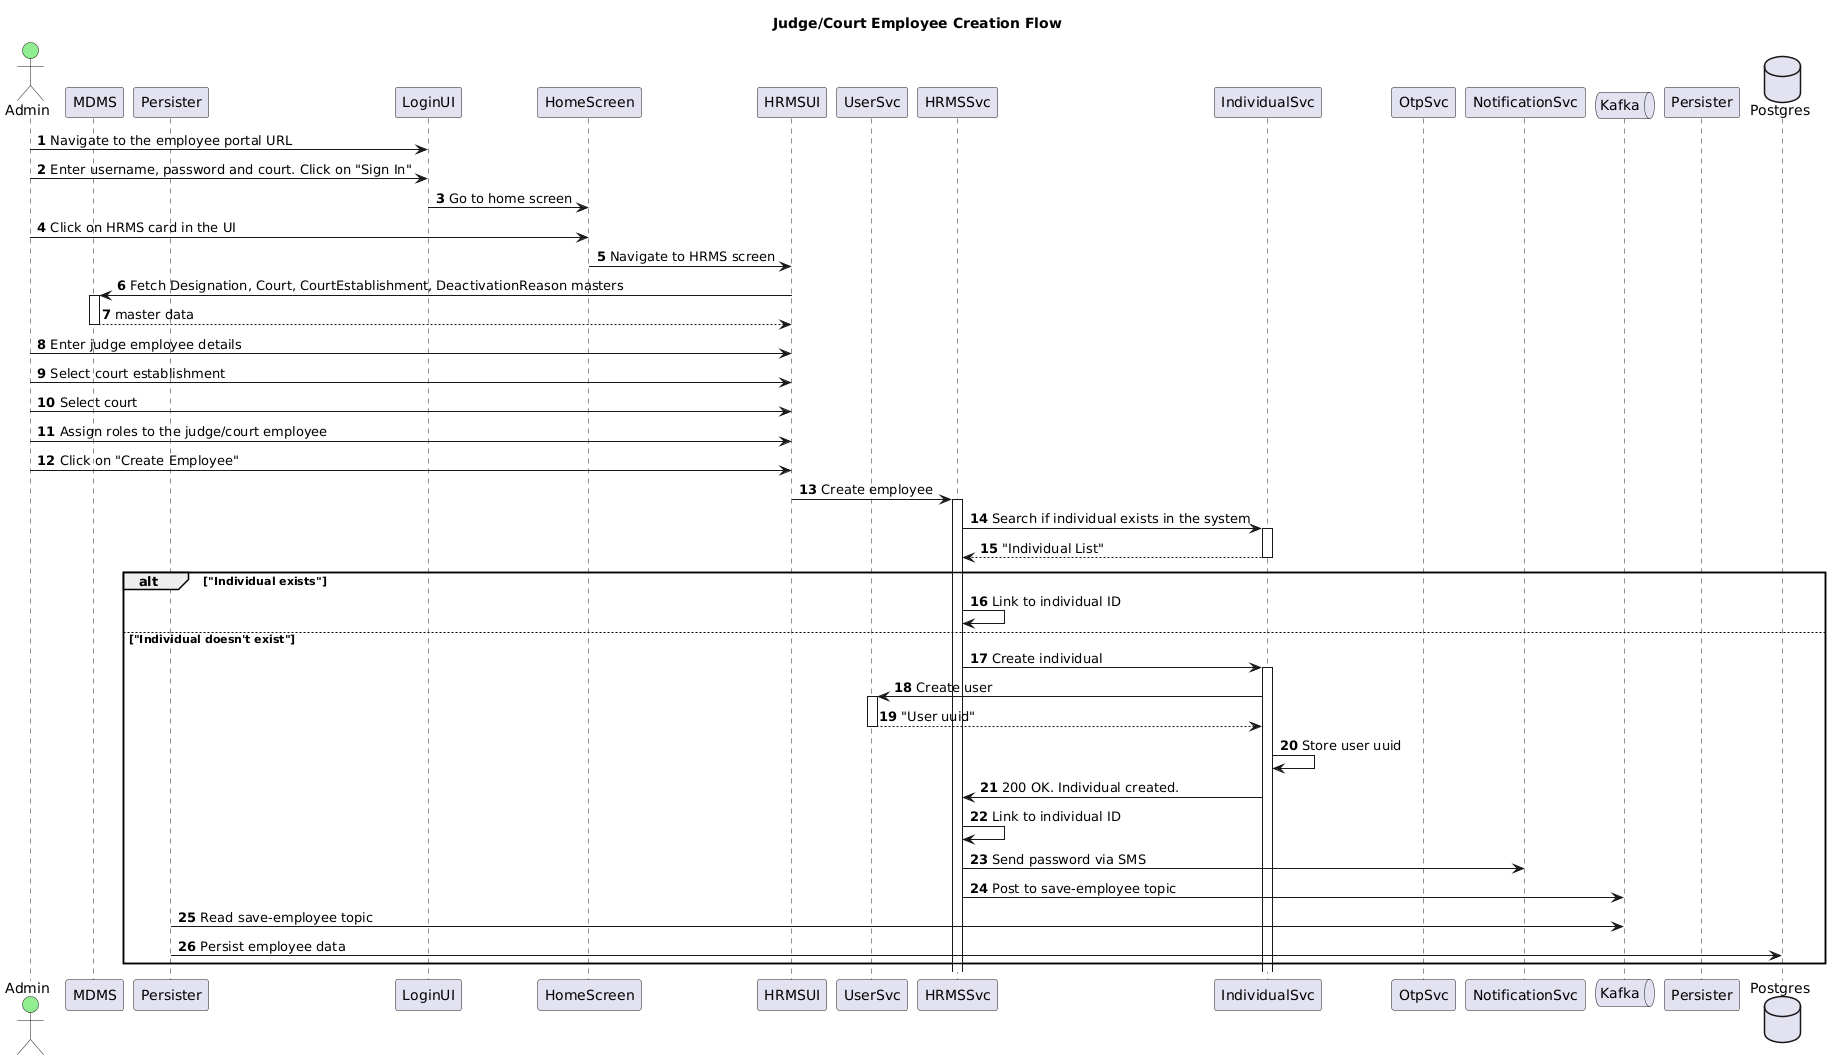

The diagram above was rendered by PlantUML. Its source (embedded in the PNG):
@startuml
autonumber
title "Judge/Court Employee Creation Flow"
actor Admin as L #lightGreen
participant LoginUI as LUI order 1
participant HomeScreen as H order 2
participant HRMSUI as HMS order 3
participant UserSvc as U order 3
participant HRMSSvc as HrmsSvc order 4
participant IndividualSvc as Ind order 5
participant OtpSvc as OTP order 6
participant NotificationSvc as Notification order 7
Queue Kafka order 8
participant Persister as P order 9
Database Postgres order 10
L->LUI: Navigate to the employee portal URL
L -> LUI: Enter username, password and court. Click on "Sign In"
LUI -> H: Go to home screen
L -> H: Click on HRMS card in the UI
H -> HMS: Navigate to HRMS screen
HMS -> MDMS++: Fetch Designation, Court, CourtEstablishment, DeactivationReason masters
return master data
L -> HMS: Enter judge employee details
L -> HMS: Select court establishment
L -> HMS: Select court
L -> HMS: Assign roles to the judge/court employee
L -> HMS: Click on "Create Employee"
HMS -> HrmsSvc++: Create employee
HrmsSvc -> Ind++: Search if individual exists in the system
return "Individual List"
alt "Individual exists"
HrmsSvc -> HrmsSvc: Link to individual ID
else "Individual doesn't exist"
HrmsSvc -> Ind++: Create individual
Ind -> U++: Create user
return "User uuid"
Ind -> Ind: Store user uuid
Ind -> HrmsSvc: 200 OK. Individual created.
HrmsSvc -> HrmsSvc: Link to individual ID
HrmsSvc -> Notification: Send password via SMS
HrmsSvc -> Kafka: Post to save-employee topic
Persister -> Kafka: Read save-employee topic
Persister -> Postgres: Persist employee data
end
@enduml